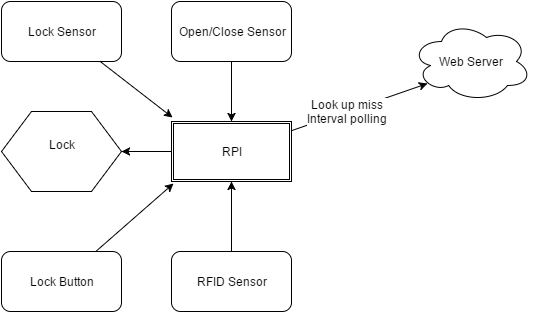

The diagram above was exported from draw.io. Its source (the exported page's mxGraphModel, read from the mxfile embedded in the PNG):
<mxGraphModel dx="1430" dy="839" grid="1" gridSize="10" guides="1" tooltips="1" connect="1" arrows="1" fold="1" page="1" pageScale="1" pageWidth="850" pageHeight="1100" background="#ffffff" math="0" shadow="0">
  <root>
    <mxCell id="0" />
    <mxCell id="1" parent="0" />
    <mxCell id="2" value="Lock Button" style="rounded=1;whiteSpace=wrap;html=1;" parent="1" vertex="1">
      <mxGeometry x="30" y="280" width="120" height="60" as="geometry" />
    </mxCell>
    <mxCell id="4" value="Lock&lt;div&gt;&lt;br&gt;&lt;/div&gt;" style="shape=hexagon;perimeter=hexagonPerimeter;whiteSpace=wrap;html=1;" parent="1" vertex="1">
      <mxGeometry x="30" y="140" width="120" height="80" as="geometry" />
    </mxCell>
    <mxCell id="5" value="Lock Sensor" style="rounded=1;whiteSpace=wrap;html=1;" parent="1" vertex="1">
      <mxGeometry x="30" y="30" width="120" height="60" as="geometry" />
    </mxCell>
    <mxCell id="6" value="RFID Sensor" style="rounded=1;whiteSpace=wrap;html=1;" parent="1" vertex="1">
      <mxGeometry x="200" y="280" width="120" height="60" as="geometry" />
    </mxCell>
    <mxCell id="7" value="Open/Close Sensor" style="rounded=1;whiteSpace=wrap;html=1;" parent="1" vertex="1">
      <mxGeometry x="200" y="30" width="120" height="60" as="geometry" />
    </mxCell>
    <mxCell id="8" value="RPI" style="shape=ext;double=1;whiteSpace=wrap;html=1;" parent="1" vertex="1">
      <mxGeometry x="200" y="150" width="120" height="60" as="geometry" />
    </mxCell>
    <mxCell id="10" value="" style="endArrow=classic;html=1;entryX=1;entryY=0.5;" parent="1" source="8" target="4" edge="1">
      <mxGeometry width="50" height="50" relative="1" as="geometry">
        <mxPoint x="129.28932188134524" y="230" as="sourcePoint" />
        <mxPoint x="129.28932188134524" y="180" as="targetPoint" />
      </mxGeometry>
    </mxCell>
    <mxCell id="11" value="" style="endArrow=classic;html=1;entryX=0.017;entryY=1.033;entryPerimeter=0;" parent="1" source="2" target="8" edge="1">
      <mxGeometry width="50" height="50" relative="1" as="geometry">
        <mxPoint x="90" y="259.28932188134524" as="sourcePoint" />
        <mxPoint x="90" y="209.28932188134524" as="targetPoint" />
      </mxGeometry>
    </mxCell>
    <mxCell id="12" value="" style="endArrow=classic;html=1;entryX=0.5;entryY=1;" parent="1" source="6" target="8" edge="1">
      <mxGeometry width="50" height="50" relative="1" as="geometry">
        <mxPoint x="260" y="259.28932188134524" as="sourcePoint" />
        <mxPoint x="270" y="230" as="targetPoint" />
      </mxGeometry>
    </mxCell>
    <mxCell id="13" value="" style="endArrow=classic;html=1;entryX=0.008;entryY=-0.067;entryPerimeter=0;" parent="1" source="5" target="8" edge="1">
      <mxGeometry width="50" height="50" relative="1" as="geometry">
        <mxPoint x="90" y="140" as="sourcePoint" />
        <mxPoint x="90" y="160.71067811865476" as="targetPoint" />
      </mxGeometry>
    </mxCell>
    <mxCell id="14" value="" style="endArrow=classic;html=1;entryX=0.5;entryY=0;" parent="1" source="7" target="8" edge="1">
      <mxGeometry width="50" height="50" relative="1" as="geometry">
        <mxPoint x="260" y="140" as="sourcePoint" />
        <mxPoint x="380" y="150" as="targetPoint" />
      </mxGeometry>
    </mxCell>
    <mxCell id="15" value="Web Server" style="ellipse;shape=cloud;whiteSpace=wrap;html=1;" parent="1" vertex="1">
      <mxGeometry x="440" y="50" width="120" height="80" as="geometry" />
    </mxCell>
    <mxCell id="16" value="" style="endArrow=classic;html=1;entryX=0.13;entryY=0.77;entryPerimeter=0;" parent="1" source="8" target="15" edge="1">
      <mxGeometry width="50" height="50" relative="1" as="geometry">
        <mxPoint x="320" y="230" as="sourcePoint" />
        <mxPoint x="390.71067811865476" y="180" as="targetPoint" />
      </mxGeometry>
    </mxCell>
    <mxCell id="17" value="Look up miss&lt;div&gt;Interval polling&lt;/div&gt;" style="text;html=1;resizable=0;points=[];align=center;verticalAlign=middle;labelBackgroundColor=#ffffff;" parent="16" vertex="1" connectable="0">
      <mxGeometry x="-0.1776" relative="1" as="geometry">
        <mxPoint as="offset" />
      </mxGeometry>
    </mxCell>
  </root>
</mxGraphModel>